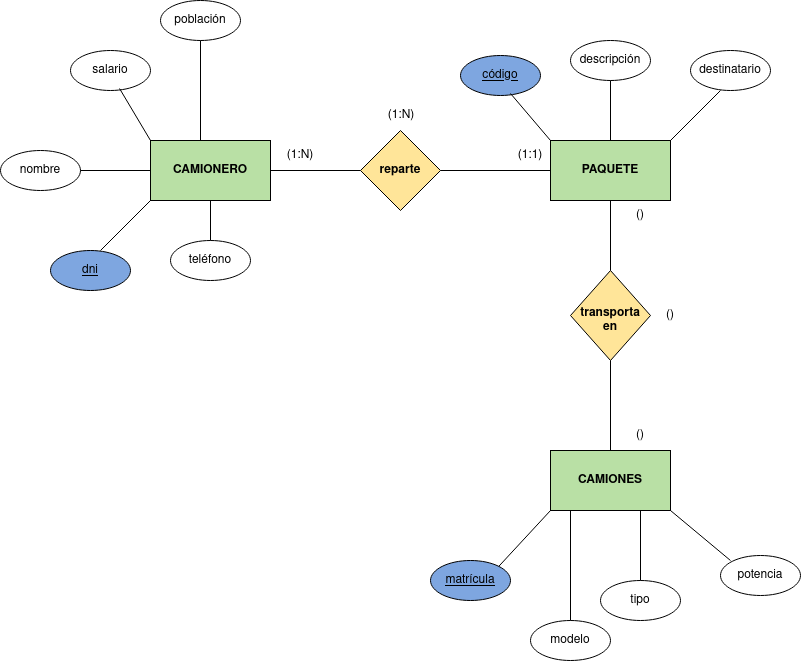

The diagram above was exported from draw.io. Its source (the exported page's mxGraphModel, read from the mxfile embedded in the PNG):
<mxGraphModel dx="1541" dy="795" grid="1" gridSize="10" guides="1" tooltips="1" connect="1" arrows="1" fold="1" page="1" pageScale="1" pageWidth="827" pageHeight="1169" math="0" shadow="0">
  <root>
    <mxCell id="0" />
    <mxCell id="1" parent="0" />
    <mxCell id="mUqb5fbEiu57lTyPK___-1" value="" style="rounded=0;whiteSpace=wrap;html=1;fillColor=#B9E0A5;" vertex="1" parent="1">
      <mxGeometry x="-250" y="230" width="120" height="60" as="geometry" />
    </mxCell>
    <mxCell id="mUqb5fbEiu57lTyPK___-4" value="" style="rounded=0;whiteSpace=wrap;html=1;fillColor=#B9E0A5;" vertex="1" parent="1">
      <mxGeometry x="150" y="230" width="120" height="60" as="geometry" />
    </mxCell>
    <mxCell id="mUqb5fbEiu57lTyPK___-5" value="" style="rounded=0;whiteSpace=wrap;html=1;fillColor=#B9E0A5;" vertex="1" parent="1">
      <mxGeometry x="150" y="540" width="120" height="60" as="geometry" />
    </mxCell>
    <mxCell id="mUqb5fbEiu57lTyPK___-6" value="" style="rhombus;whiteSpace=wrap;html=1;fillColor=#FFE599;" vertex="1" parent="1">
      <mxGeometry x="-40" y="220" width="80" height="80" as="geometry" />
    </mxCell>
    <mxCell id="mUqb5fbEiu57lTyPK___-7" value="" style="rhombus;whiteSpace=wrap;html=1;fillColor=#FFE599;" vertex="1" parent="1">
      <mxGeometry x="170" y="360" width="80" height="90" as="geometry" />
    </mxCell>
    <mxCell id="mUqb5fbEiu57lTyPK___-8" value="" style="endArrow=none;html=1;rounded=0;entryX=0;entryY=0.5;entryDx=0;entryDy=0;" edge="1" parent="1" target="mUqb5fbEiu57lTyPK___-6">
      <mxGeometry width="50" height="50" relative="1" as="geometry">
        <mxPoint x="-130" y="260" as="sourcePoint" />
        <mxPoint x="-80" y="210" as="targetPoint" />
      </mxGeometry>
    </mxCell>
    <mxCell id="mUqb5fbEiu57lTyPK___-9" value="" style="endArrow=none;html=1;rounded=0;entryX=0;entryY=0.5;entryDx=0;entryDy=0;" edge="1" parent="1" target="mUqb5fbEiu57lTyPK___-4">
      <mxGeometry width="50" height="50" relative="1" as="geometry">
        <mxPoint x="40" y="260" as="sourcePoint" />
        <mxPoint x="90" y="210" as="targetPoint" />
      </mxGeometry>
    </mxCell>
    <mxCell id="mUqb5fbEiu57lTyPK___-10" value="" style="endArrow=none;html=1;rounded=0;exitX=0.5;exitY=0;exitDx=0;exitDy=0;" edge="1" parent="1" source="mUqb5fbEiu57lTyPK___-7">
      <mxGeometry width="50" height="50" relative="1" as="geometry">
        <mxPoint x="160" y="340" as="sourcePoint" />
        <mxPoint x="210" y="290" as="targetPoint" />
      </mxGeometry>
    </mxCell>
    <mxCell id="mUqb5fbEiu57lTyPK___-11" value="" style="endArrow=none;html=1;rounded=0;exitX=0.5;exitY=0;exitDx=0;exitDy=0;" edge="1" parent="1" source="mUqb5fbEiu57lTyPK___-5">
      <mxGeometry width="50" height="50" relative="1" as="geometry">
        <mxPoint x="160" y="500" as="sourcePoint" />
        <mxPoint x="210" y="450" as="targetPoint" />
      </mxGeometry>
    </mxCell>
    <mxCell id="mUqb5fbEiu57lTyPK___-12" value="&lt;b&gt;CAMIONERO&lt;/b&gt;" style="text;html=1;strokeColor=none;fillColor=none;align=center;verticalAlign=middle;whiteSpace=wrap;rounded=0;" vertex="1" parent="1">
      <mxGeometry x="-220" y="245" width="60" height="30" as="geometry" />
    </mxCell>
    <mxCell id="mUqb5fbEiu57lTyPK___-13" value="&lt;b&gt;reparte&lt;/b&gt;" style="text;html=1;strokeColor=none;fillColor=none;align=center;verticalAlign=middle;whiteSpace=wrap;rounded=0;" vertex="1" parent="1">
      <mxGeometry x="-30" y="245" width="60" height="30" as="geometry" />
    </mxCell>
    <mxCell id="mUqb5fbEiu57lTyPK___-14" value="PAQUETE" style="text;html=1;strokeColor=none;fillColor=none;align=center;verticalAlign=middle;whiteSpace=wrap;rounded=0;fontStyle=1" vertex="1" parent="1">
      <mxGeometry x="180" y="245" width="60" height="30" as="geometry" />
    </mxCell>
    <mxCell id="mUqb5fbEiu57lTyPK___-15" value="transporta en" style="text;html=1;strokeColor=none;fillColor=none;align=center;verticalAlign=middle;whiteSpace=wrap;rounded=0;fontStyle=1" vertex="1" parent="1">
      <mxGeometry x="180" y="395" width="60" height="30" as="geometry" />
    </mxCell>
    <mxCell id="mUqb5fbEiu57lTyPK___-17" value="&lt;b&gt;CAMIONES&lt;/b&gt;" style="text;html=1;strokeColor=none;fillColor=none;align=center;verticalAlign=middle;whiteSpace=wrap;rounded=0;" vertex="1" parent="1">
      <mxGeometry x="180" y="555" width="60" height="30" as="geometry" />
    </mxCell>
    <mxCell id="mUqb5fbEiu57lTyPK___-18" value="" style="ellipse;whiteSpace=wrap;html=1;" vertex="1" parent="1">
      <mxGeometry x="-330" y="140" width="80" height="40" as="geometry" />
    </mxCell>
    <mxCell id="mUqb5fbEiu57lTyPK___-19" value="" style="ellipse;whiteSpace=wrap;html=1;" vertex="1" parent="1">
      <mxGeometry x="-240" y="90" width="80" height="40" as="geometry" />
    </mxCell>
    <mxCell id="mUqb5fbEiu57lTyPK___-20" value="" style="ellipse;whiteSpace=wrap;html=1;fillColor=#7EA6E0;" vertex="1" parent="1">
      <mxGeometry x="-350" y="340" width="80" height="40" as="geometry" />
    </mxCell>
    <mxCell id="mUqb5fbEiu57lTyPK___-21" value="" style="ellipse;whiteSpace=wrap;html=1;" vertex="1" parent="1">
      <mxGeometry x="-400" y="240" width="80" height="40" as="geometry" />
    </mxCell>
    <mxCell id="mUqb5fbEiu57lTyPK___-22" value="" style="ellipse;whiteSpace=wrap;html=1;" vertex="1" parent="1">
      <mxGeometry x="-230" y="330" width="80" height="40" as="geometry" />
    </mxCell>
    <mxCell id="mUqb5fbEiu57lTyPK___-23" value="" style="endArrow=none;html=1;rounded=0;entryX=0.613;entryY=0.95;entryDx=0;entryDy=0;entryPerimeter=0;" edge="1" parent="1" target="mUqb5fbEiu57lTyPK___-18">
      <mxGeometry width="50" height="50" relative="1" as="geometry">
        <mxPoint x="-250" y="230" as="sourcePoint" />
        <mxPoint x="-200" y="180" as="targetPoint" />
      </mxGeometry>
    </mxCell>
    <mxCell id="mUqb5fbEiu57lTyPK___-24" value="salario" style="text;html=1;strokeColor=none;fillColor=none;align=center;verticalAlign=middle;whiteSpace=wrap;rounded=0;" vertex="1" parent="1">
      <mxGeometry x="-320" y="145" width="60" height="30" as="geometry" />
    </mxCell>
    <mxCell id="mUqb5fbEiu57lTyPK___-25" value="" style="endArrow=none;html=1;rounded=0;" edge="1" parent="1">
      <mxGeometry width="50" height="50" relative="1" as="geometry">
        <mxPoint x="-200" y="230" as="sourcePoint" />
        <mxPoint x="-200" y="130" as="targetPoint" />
      </mxGeometry>
    </mxCell>
    <mxCell id="mUqb5fbEiu57lTyPK___-26" value="población" style="text;html=1;strokeColor=none;fillColor=none;align=center;verticalAlign=middle;whiteSpace=wrap;rounded=0;" vertex="1" parent="1">
      <mxGeometry x="-230" y="95" width="60" height="30" as="geometry" />
    </mxCell>
    <mxCell id="mUqb5fbEiu57lTyPK___-27" value="" style="endArrow=none;html=1;rounded=0;" edge="1" parent="1">
      <mxGeometry width="50" height="50" relative="1" as="geometry">
        <mxPoint x="-300" y="340" as="sourcePoint" />
        <mxPoint x="-250" y="290" as="targetPoint" />
      </mxGeometry>
    </mxCell>
    <mxCell id="mUqb5fbEiu57lTyPK___-28" value="&lt;u&gt;dni&lt;/u&gt;" style="text;html=1;strokeColor=none;fillColor=none;align=center;verticalAlign=middle;whiteSpace=wrap;rounded=0;" vertex="1" parent="1">
      <mxGeometry x="-340" y="345" width="60" height="30" as="geometry" />
    </mxCell>
    <mxCell id="mUqb5fbEiu57lTyPK___-29" value="" style="endArrow=none;html=1;rounded=0;" edge="1" parent="1">
      <mxGeometry width="50" height="50" relative="1" as="geometry">
        <mxPoint x="-320" y="260" as="sourcePoint" />
        <mxPoint x="-250" y="260" as="targetPoint" />
      </mxGeometry>
    </mxCell>
    <mxCell id="mUqb5fbEiu57lTyPK___-30" value="nombre" style="text;html=1;strokeColor=none;fillColor=none;align=center;verticalAlign=middle;whiteSpace=wrap;rounded=0;" vertex="1" parent="1">
      <mxGeometry x="-390" y="245" width="60" height="30" as="geometry" />
    </mxCell>
    <mxCell id="mUqb5fbEiu57lTyPK___-32" value="" style="endArrow=none;html=1;rounded=0;" edge="1" parent="1">
      <mxGeometry width="50" height="50" relative="1" as="geometry">
        <mxPoint x="-190" y="330" as="sourcePoint" />
        <mxPoint x="-190" y="290" as="targetPoint" />
      </mxGeometry>
    </mxCell>
    <mxCell id="mUqb5fbEiu57lTyPK___-33" value="teléfono" style="text;html=1;strokeColor=none;fillColor=none;align=center;verticalAlign=middle;whiteSpace=wrap;rounded=0;" vertex="1" parent="1">
      <mxGeometry x="-220" y="335" width="60" height="30" as="geometry" />
    </mxCell>
    <mxCell id="mUqb5fbEiu57lTyPK___-35" value="" style="ellipse;whiteSpace=wrap;html=1;fillColor=#7EA6E0;" vertex="1" parent="1">
      <mxGeometry x="60" y="145" width="80" height="40" as="geometry" />
    </mxCell>
    <mxCell id="mUqb5fbEiu57lTyPK___-36" value="" style="ellipse;whiteSpace=wrap;html=1;" vertex="1" parent="1">
      <mxGeometry x="170" y="130" width="80" height="40" as="geometry" />
    </mxCell>
    <mxCell id="mUqb5fbEiu57lTyPK___-37" value="" style="ellipse;whiteSpace=wrap;html=1;" vertex="1" parent="1">
      <mxGeometry x="290" y="140" width="80" height="40" as="geometry" />
    </mxCell>
    <mxCell id="mUqb5fbEiu57lTyPK___-38" value="" style="endArrow=none;html=1;rounded=0;entryX=0.625;entryY=0.95;entryDx=0;entryDy=0;entryPerimeter=0;" edge="1" parent="1" target="mUqb5fbEiu57lTyPK___-35">
      <mxGeometry width="50" height="50" relative="1" as="geometry">
        <mxPoint x="150" y="230" as="sourcePoint" />
        <mxPoint x="200" y="180" as="targetPoint" />
      </mxGeometry>
    </mxCell>
    <mxCell id="mUqb5fbEiu57lTyPK___-39" value="" style="endArrow=none;html=1;rounded=0;entryX=0.5;entryY=1;entryDx=0;entryDy=0;exitX=0.5;exitY=0;exitDx=0;exitDy=0;" edge="1" parent="1" source="mUqb5fbEiu57lTyPK___-4" target="mUqb5fbEiu57lTyPK___-36">
      <mxGeometry width="50" height="50" relative="1" as="geometry">
        <mxPoint x="200" y="230" as="sourcePoint" />
        <mxPoint x="250" y="180" as="targetPoint" />
      </mxGeometry>
    </mxCell>
    <mxCell id="mUqb5fbEiu57lTyPK___-40" value="" style="endArrow=none;html=1;rounded=0;" edge="1" parent="1">
      <mxGeometry width="50" height="50" relative="1" as="geometry">
        <mxPoint x="270" y="230" as="sourcePoint" />
        <mxPoint x="320" y="180" as="targetPoint" />
      </mxGeometry>
    </mxCell>
    <mxCell id="mUqb5fbEiu57lTyPK___-42" value="&lt;u&gt;código&lt;/u&gt;" style="text;html=1;strokeColor=none;fillColor=none;align=center;verticalAlign=middle;whiteSpace=wrap;rounded=0;" vertex="1" parent="1">
      <mxGeometry x="70" y="150" width="60" height="30" as="geometry" />
    </mxCell>
    <mxCell id="mUqb5fbEiu57lTyPK___-43" value="descripción" style="text;html=1;strokeColor=none;fillColor=none;align=center;verticalAlign=middle;whiteSpace=wrap;rounded=0;" vertex="1" parent="1">
      <mxGeometry x="180" y="135" width="60" height="30" as="geometry" />
    </mxCell>
    <mxCell id="mUqb5fbEiu57lTyPK___-44" value="destinatario" style="text;html=1;strokeColor=none;fillColor=none;align=center;verticalAlign=middle;whiteSpace=wrap;rounded=0;" vertex="1" parent="1">
      <mxGeometry x="300" y="145" width="60" height="30" as="geometry" />
    </mxCell>
    <mxCell id="mUqb5fbEiu57lTyPK___-45" value="" style="ellipse;whiteSpace=wrap;html=1;" vertex="1" parent="1">
      <mxGeometry x="200" y="670" width="80" height="40" as="geometry" />
    </mxCell>
    <mxCell id="mUqb5fbEiu57lTyPK___-46" value="" style="ellipse;whiteSpace=wrap;html=1;" vertex="1" parent="1">
      <mxGeometry x="130" y="710" width="80" height="40" as="geometry" />
    </mxCell>
    <mxCell id="mUqb5fbEiu57lTyPK___-47" value="" style="ellipse;whiteSpace=wrap;html=1;" vertex="1" parent="1">
      <mxGeometry x="320" y="645" width="80" height="40" as="geometry" />
    </mxCell>
    <mxCell id="mUqb5fbEiu57lTyPK___-48" value="" style="ellipse;whiteSpace=wrap;html=1;fillColor=#7EA6E0;" vertex="1" parent="1">
      <mxGeometry x="30" y="650" width="80" height="40" as="geometry" />
    </mxCell>
    <mxCell id="mUqb5fbEiu57lTyPK___-49" value="" style="endArrow=none;html=1;rounded=0;exitX=1;exitY=0;exitDx=0;exitDy=0;" edge="1" parent="1" source="mUqb5fbEiu57lTyPK___-48">
      <mxGeometry width="50" height="50" relative="1" as="geometry">
        <mxPoint x="100" y="650" as="sourcePoint" />
        <mxPoint x="150" y="600" as="targetPoint" />
      </mxGeometry>
    </mxCell>
    <mxCell id="mUqb5fbEiu57lTyPK___-51" value="&lt;u&gt;matrícula&lt;/u&gt;" style="text;html=1;strokeColor=none;fillColor=none;align=center;verticalAlign=middle;whiteSpace=wrap;rounded=0;" vertex="1" parent="1">
      <mxGeometry x="40" y="655" width="60" height="30" as="geometry" />
    </mxCell>
    <mxCell id="mUqb5fbEiu57lTyPK___-52" value="" style="endArrow=none;html=1;rounded=0;exitX=0.5;exitY=0;exitDx=0;exitDy=0;" edge="1" parent="1" source="mUqb5fbEiu57lTyPK___-46">
      <mxGeometry width="50" height="50" relative="1" as="geometry">
        <mxPoint x="170" y="670" as="sourcePoint" />
        <mxPoint x="170" y="600" as="targetPoint" />
      </mxGeometry>
    </mxCell>
    <mxCell id="mUqb5fbEiu57lTyPK___-53" value="" style="endArrow=none;html=1;rounded=0;" edge="1" parent="1">
      <mxGeometry width="50" height="50" relative="1" as="geometry">
        <mxPoint x="240" y="670" as="sourcePoint" />
        <mxPoint x="240" y="600" as="targetPoint" />
      </mxGeometry>
    </mxCell>
    <mxCell id="mUqb5fbEiu57lTyPK___-54" value="" style="endArrow=none;html=1;rounded=0;" edge="1" parent="1">
      <mxGeometry width="50" height="50" relative="1" as="geometry">
        <mxPoint x="330" y="650" as="sourcePoint" />
        <mxPoint x="270" y="600" as="targetPoint" />
      </mxGeometry>
    </mxCell>
    <mxCell id="mUqb5fbEiu57lTyPK___-55" value="modelo" style="text;html=1;strokeColor=none;fillColor=none;align=center;verticalAlign=middle;whiteSpace=wrap;rounded=0;" vertex="1" parent="1">
      <mxGeometry x="140" y="715" width="60" height="30" as="geometry" />
    </mxCell>
    <mxCell id="mUqb5fbEiu57lTyPK___-56" value="tipo" style="text;html=1;strokeColor=none;fillColor=none;align=center;verticalAlign=middle;whiteSpace=wrap;rounded=0;" vertex="1" parent="1">
      <mxGeometry x="210" y="675" width="60" height="30" as="geometry" />
    </mxCell>
    <mxCell id="mUqb5fbEiu57lTyPK___-57" value="potencia" style="text;html=1;strokeColor=none;fillColor=none;align=center;verticalAlign=middle;whiteSpace=wrap;rounded=0;" vertex="1" parent="1">
      <mxGeometry x="330" y="650" width="60" height="30" as="geometry" />
    </mxCell>
    <mxCell id="mUqb5fbEiu57lTyPK___-58" value="(1:N)" style="text;html=1;strokeColor=none;fillColor=none;align=center;verticalAlign=middle;whiteSpace=wrap;rounded=0;" vertex="1" parent="1">
      <mxGeometry x="-130" y="230" width="60" height="30" as="geometry" />
    </mxCell>
    <mxCell id="mUqb5fbEiu57lTyPK___-59" value="(1:N)" style="text;html=1;strokeColor=none;fillColor=none;align=center;verticalAlign=middle;whiteSpace=wrap;rounded=0;" vertex="1" parent="1">
      <mxGeometry x="-29" y="190" width="60" height="30" as="geometry" />
    </mxCell>
    <mxCell id="mUqb5fbEiu57lTyPK___-60" value="(1:1)" style="text;html=1;strokeColor=none;fillColor=none;align=center;verticalAlign=middle;whiteSpace=wrap;rounded=0;" vertex="1" parent="1">
      <mxGeometry x="100" y="230" width="60" height="30" as="geometry" />
    </mxCell>
    <mxCell id="mUqb5fbEiu57lTyPK___-61" value="()" style="text;html=1;strokeColor=none;fillColor=none;align=center;verticalAlign=middle;whiteSpace=wrap;rounded=0;" vertex="1" parent="1">
      <mxGeometry x="210" y="290" width="60" height="30" as="geometry" />
    </mxCell>
    <mxCell id="mUqb5fbEiu57lTyPK___-62" value="()" style="text;html=1;strokeColor=none;fillColor=none;align=center;verticalAlign=middle;whiteSpace=wrap;rounded=0;" vertex="1" parent="1">
      <mxGeometry x="240" y="390" width="60" height="30" as="geometry" />
    </mxCell>
    <mxCell id="mUqb5fbEiu57lTyPK___-63" value="()" style="text;html=1;strokeColor=none;fillColor=none;align=center;verticalAlign=middle;whiteSpace=wrap;rounded=0;" vertex="1" parent="1">
      <mxGeometry x="210" y="510" width="60" height="30" as="geometry" />
    </mxCell>
  </root>
</mxGraphModel>